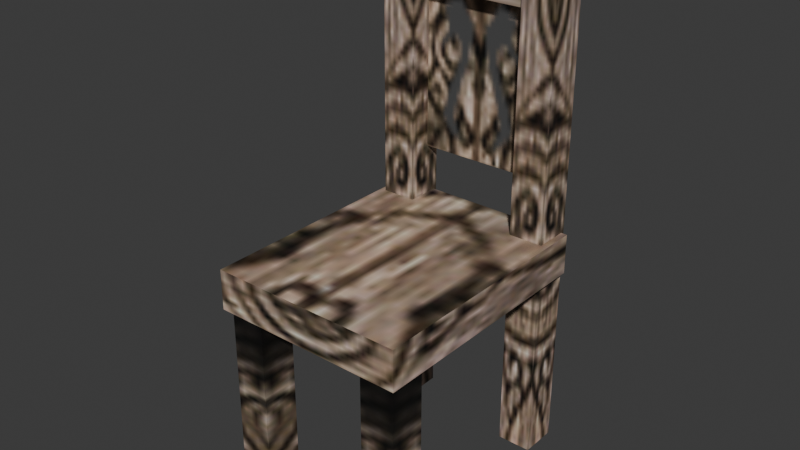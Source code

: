 # Source: source.blend  (saved by Blender 5.2.45; exported with 4.5.12 LTS)
import bpy
from mathutils import Matrix  # noqa: F401  (used for matrix-valued properties, if any)

bpy.ops.wm.read_factory_settings(use_empty=True)
scene = bpy.context.scene
scene.name = 'Furniture06'

# ---- collections
col_collection = bpy.data.collections.new('Collection'); scene.collection.children.link(col_collection)

# ---- images (referenced by path relative to the original .blend; pixels are not part of the script)
import os
ASSET_DIR = os.environ.get("B2B_ASSET_DIR", "")  # directory of the original .blend (textures are referenced by path, not embedded)
HERE = os.path.dirname(os.path.abspath(__file__))  # packed textures are extracted next to this script under _unpacked/

def load_image(name, relpath, width, height, colorspace="sRGB"):
    """Load a texture the original file referenced (path relative to the .blend, or extracted next to this script)."""
    p = next((c for c in (os.path.join(HERE, relpath), os.path.join(ASSET_DIR, relpath)) if relpath and os.path.exists(c)), "")
    if p:
        img = bpy.data.images.load(p, check_existing=True)
        img.name = name
    else:  # same state as the original file: an image datablock whose file is absent (Cycles renders it pink)
        img = bpy.data.images.new(name, width, height)
        img.source = "FILE"
        img.filepath = "//" + (relpath or name)
    img.colorspace_settings.name = colorspace
    return img
img_bookshelf_jpg = load_image('bookshelf.jpg', '_unpacked/bookshelf.53c343af.jpg', 128, 128, 'sRGB')
img_chair2_tga = load_image('chair2.tga', '_unpacked/chair2.169048b8.tga', 32, 32, 'sRGB')

# ---- materials (node trees are filled in below, after node groups)
mat_bookshelf_jpg = bpy.data.materials.new('bookshelf.jpg')
mat_bookshelf_jpg.diffuse_color = (0.854, 0.4134, 0.9857, 1.0)
mat_chair2_tga = bpy.data.materials.new('chair2.tga')
mat_chair2_tga.diffuse_color = (0.4534, 0.6541, 0.645, 1.0)

# ---- material node trees
mat_bookshelf_jpg.use_nodes = True; mat_bookshelf_jpg.node_tree.nodes.clear()
_N = mat_bookshelf_jpg.node_tree.nodes; _L = mat_bookshelf_jpg.node_tree.links
n0 = _N.new('ShaderNodeBsdfPrincipled'); n0.name = 'Principled BSDF'; n0.location = (-200, 100)
n0.inputs[10].default_value = 0.005
n1 = _N.new('ShaderNodeOutputMaterial'); n1.name = 'Material Output'; n1.location = (200, 100)
n2 = _N.new('ShaderNodeTexImage'); n2.name = 'Image Texture'; n2.location = (-600, 100)
n2.image = img_bookshelf_jpg
_L.new(n0.outputs[0], n1.inputs[0])
_L.new(n2.outputs[0], n0.inputs[0])
n1.is_active_output = True
mat_chair2_tga.use_nodes = True; mat_chair2_tga.node_tree.nodes.clear()
_N = mat_chair2_tga.node_tree.nodes; _L = mat_chair2_tga.node_tree.links
n0 = _N.new('ShaderNodeBsdfPrincipled'); n0.name = 'Principled BSDF'; n0.location = (-200, 100)
n0.inputs[10].default_value = 0.005
n1 = _N.new('ShaderNodeOutputMaterial'); n1.name = 'Material Output'; n1.location = (200, 100)
n2 = _N.new('ShaderNodeTexImage'); n2.name = 'Image Texture'; n2.location = (-600, 100)
n2.image = img_chair2_tga
_L.new(n0.outputs[0], n1.inputs[0])
_L.new(n2.outputs[0], n0.inputs[0])
_L.new(n2.outputs[1], n0.inputs[4])
n1.is_active_output = True

# ---- world
world_world = bpy.data.worlds.new('World'); scene.world = world_world
world_world.use_nodes = True; world_world.node_tree.nodes.clear()
_N = world_world.node_tree.nodes; _L = world_world.node_tree.links
n0 = _N.new('ShaderNodeOutputWorld'); n0.name = 'World Output'; n0.location = (200, 100)
n1 = _N.new('ShaderNodeBackground'); n1.name = 'Background'; n1.location = (-200, 100)
n1.inputs[0].default_value = (0.05088, 0.05088, 0.05088, 1.0)
_L.new(n1.outputs[0], n0.inputs[0])
n0.is_active_output = True
world_world.color = (0.05088, 0.05088, 0.05088)
world_world.sun_shadow_jitter_overblur = 0.0

# ---- meshes
me_furniture06 = bpy.data.meshes.new('Furniture06')
me_furniture06.from_pydata([(-19.65, 28.72, 110.9), (-19.65, 20.68, 110.9), (-12.2, 28.72, 110.9), (-12.2, 20.68, 110.9), (-12.2, 20.68, -0.0427), (-19.65, 20.68, -0.0427), (-12.2, 28.72, -0.0427), (-19.65, 28.72, -0.0427), (12.69, 28.72, 110.9), (12.69, 20.68, 110.9), (20.14, 28.72, 110.9), (20.14, 20.68, 110.9), (20.14, 20.68, -0.0427), (12.69, 20.68, -0.0427), (20.14, 28.72, -0.0427), (12.69, 28.72, -0.0427), (-12.2, -24.27, 41.07), (-19.65, -24.27, 41.07), (-12.2, -24.27, -0.0427), (-19.65, -24.27, -0.0427), (-12.2, -16.23, 41.07), (-12.2, -16.23, -0.0427), (-19.65, -16.23, 41.07), (-19.65, -16.23, -0.0427), (20.14, -24.27, 41.07), (12.69, -24.27, 41.07), (20.14, -24.27, -0.0427), (12.69, -24.27, -0.0427), (20.14, -16.23, 41.07), (20.14, -16.23, -0.0427), (12.69, -16.23, 41.07), (12.69, -16.23, -0.0427), (-20.84, 27.89, 49.78), (-20.84, -25.63, 49.78), (21.48, 27.89, 49.78), (21.48, -25.63, 49.78), (21.48, -25.63, 41.07), (-20.84, -25.63, 41.07), (21.48, 27.89, 41.07), (-20.84, 27.89, 41.07), (-13.33, 27.76, 95.46), (-13.33, 27.76, 101.5), (13.41, 27.76, 101.5), (13.41, 27.76, 95.46), (-13.33, 21.77, 101.5), (13.41, 21.77, 101.5), (-13.33, 21.77, 95.46), (13.41, 21.77, 95.46), (-12.95, 25.5, 60.65), (13.53, 25.5, 60.65), (13.53, 25.5, 96.09), (-12.95, 25.5, 96.09)], [], [(0, 1, 2), (3, 2, 1), (3, 1, 4), (5, 4, 1), (2, 3, 6), (4, 6, 3), (0, 2, 7), (6, 7, 2), (1, 0, 5), (7, 5, 0), (8, 9, 10), (11, 10, 9), (11, 9, 12), (13, 12, 9), (10, 11, 14), (12, 14, 11), (8, 10, 15), (14, 15, 10), (9, 8, 13), (15, 13, 8), (16, 17, 18), (19, 18, 17), (20, 16, 21), (18, 21, 16), (22, 20, 23), (21, 23, 20), (17, 22, 19), (23, 19, 22), (24, 25, 26), (27, 26, 25), (28, 24, 29), (26, 29, 24), (30, 28, 31), (29, 31, 28), (25, 30, 27), (31, 27, 30), (32, 33, 34), (35, 34, 33), (35, 33, 36), (37, 36, 33), (34, 35, 38), (36, 38, 35), (32, 34, 39), (38, 39, 34), (33, 32, 37), (39, 37, 32), (40, 41, 42), (42, 43, 40), (41, 44, 45), (45, 42, 41), (44, 46, 47), (47, 45, 44), (48, 49, 50), (50, 51, 48)])
me_furniture06.polygons.foreach_set('use_smooth', [True] * 54)
me_furniture06.polygons.foreach_set('material_index', [0, 0, 0, 0, 0, 0, 0, 0, 0, 0, 0, 0, 0, 0, 0, 0, 0, 0, 0, 0, 0, 0, 0, 0, 0, 0, 0, 0, 0, 0, 0, 0, 0, 0, 0, 0, 0, 0, 0, 0, 0, 0, 0, 0, 0, 0, 0, 0, 0, 0, 0, 0, 1, 1])
_k = set([(0, 1), (0, 2), (0, 5), (0, 7), (1, 3), (1, 4), (1, 5), (2, 3), (2, 6), (2, 7), (3, 4), (3, 6), (8, 9), (8, 10), (8, 13), (8, 15), (9, 11), (9, 12), (9, 13), (10, 11), (10, 14), (10, 15), (11, 12), (11, 14), (16, 18), (16, 21), (17, 18), (17, 19), (19, 22), (20, 21), (20, 23), (22, 23), (24, 26), (24, 29), (25, 26), (25, 27), (27, 30), (28, 29), (28, 31), (30, 31), (32, 33), (32, 34), (32, 37), (32, 39), (33, 35), (33, 36), (33, 37), (34, 35), (34, 38), (34, 39), (35, 36), (35, 38), (41, 42), (44, 45)])
me_furniture06.attributes.new('sharp_edge', 'BOOLEAN', 'EDGE').data.foreach_set('value', [ (min(e.vertices), max(e.vertices)) in _k for e in me_furniture06.edges])
_uv = me_furniture06.uv_layers.new(name='Float2')
_uv.uv.foreach_set('vector', [0.8138, 0.6933, 0.8138, 0.5676, 0.8877, 0.6933, 0.8877, 0.5676, 0.8877, 0.6933, 0.8138, 0.5676, 0.5461, 0.1008, 0.6369, 0.1008, 0.5461, 0.7966, 0.6369, 0.7966, 0.5461, 0.7966, 0.6369, 0.1008, 0.6372, 0.1008, 0.5461, 0.1008, 0.6372, 0.7966, 0.5461, 0.7966, 0.6372, 0.7966, 0.5461, 0.1008, 0.5461, 0.1008, 0.6372, 0.1008, 0.5461, 0.7966, 0.6372, 0.7966, 0.5461, 0.7966, 0.6372, 0.1008, 0.6369, 0.1008, 0.5461, 0.1008, 0.6369, 0.7966, 0.5461, 0.7966, 0.6369, 0.7966, 0.5461, 0.1008, 0.8149, 0.6933, 0.8149, 0.5676, 0.8888, 0.6933, 0.8888, 0.5676, 0.8888, 0.6933, 0.8149, 0.5676, 0.5466, 0.0996, 0.6373, 0.0996, 0.5466, 0.7953, 0.6373, 0.7953, 0.5466, 0.7953, 0.6373, 0.0996, 0.6376, 0.0996, 0.5466, 0.0996, 0.6376, 0.7953, 0.5466, 0.7953, 0.6376, 0.7953, 0.5466, 0.0996, 0.5463, 0.0996, 0.6376, 0.0996, 0.5463, 0.7953, 0.6376, 0.7953, 0.5463, 0.7953, 0.6376, 0.0996, 0.6373, 0.0996, 0.5463, 0.0996, 0.6373, 0.7953, 0.5463, 0.7953, 0.6373, 0.7953, 0.5463, 0.0996, 0.1429, 0.6713, 0.1841, 0.6713, 0.1429, 0.2973, 0.1841, 0.2973, 0.1429, 0.2973, 0.1841, 0.6713, 0.1838, 0.6713, 0.1429, 0.6713, 0.1838, 0.2973, 0.1429, 0.2973, 0.1838, 0.2973, 0.1429, 0.6713, 0.1429, 0.6713, 0.1838, 0.6713, 0.1429, 0.2973, 0.1838, 0.2973, 0.1429, 0.2973, 0.1838, 0.6713, 0.1841, 0.6713, 0.1429, 0.6713, 0.1841, 0.2973, 0.1429, 0.2973, 0.1841, 0.2973, 0.1429, 0.6713, 0.143, 0.6713, 0.1843, 0.6713, 0.143, 0.2973, 0.1843, 0.2973, 0.143, 0.2973, 0.1843, 0.6713, 0.184, 0.6713, 0.143, 0.6713, 0.184, 0.2973, 0.143, 0.2973, 0.184, 0.2973, 0.143, 0.6713, 0.1432, 0.6713, 0.184, 0.6713, 0.1432, 0.2973, 0.184, 0.2973, 0.1432, 0.2973, 0.184, 0.6713, 0.1843, 0.6713, 0.1432, 0.6713, 0.1843, 0.2973, 0.1432, 0.2973, 0.1843, 0.2973, 0.1432, 0.6713, 0.234, 0.5584, 0.234, 0.3304, 0.4561, 0.5584, 0.4561, 0.3304, 0.4561, 0.5584, 0.234, 0.3304, 0.6037, 0.6089, 0.6037, 0.341, 0.6804, 0.6089, 0.6804, 0.341, 0.6804, 0.6089, 0.6037, 0.341, 0.6037, 0.8764, 0.6037, 0.6089, 0.6804, 0.8764, 0.6804, 0.6089, 0.6804, 0.8764, 0.6037, 0.6089, 0.6037, 0.6085, 0.6037, 0.8764, 0.6804, 0.6085, 0.6804, 0.8764, 0.6804, 0.6085, 0.6037, 0.8764, 0.6037, 0.341, 0.6037, 0.6085, 0.6804, 0.341, 0.6804, 0.6085, 0.6804, 0.341, 0.6037, 0.6085, 0.9848, 0.9823, 0.9086, 0.9823, 0.9086, 0.9139, 0.9086, 0.9139, 0.9848, 0.9139, 0.9848, 0.9823, 0.9086, 0.9823, 0.8079, 0.9823, 0.8079, 0.9139, 0.8079, 0.9139, 0.9086, 0.9139, 0.9086, 0.9823, 0.8079, 0.9823, 0.7374, 0.9823, 0.7374, 0.9139, 0.7374, 0.9139, 0.8079, 0.9139, 0.8079, 0.9823, 0.0005, 0.0005, 0.9995, 0.0005, 0.9995, 0.9995, 0.9995, 0.9995, 0.0005, 0.9995, 0.0005, 0.0005])
me_furniture06.materials.append(mat_bookshelf_jpg)
me_furniture06.materials.append(mat_chair2_tga)
me_furniture06.update()
me_furniture06.normals_split_custom_set([tuple(v) for v in zip(*[iter([0.0, 0.0, 1.0, 0.0, 0.0, 1.0, 0.0, 0.0, 1.0, 0.0, 0.0, 1.0, 0.0, 0.0, 1.0, 0.0, 0.0, 1.0, 0.0, -1.0, 0.0, 0.0, -1.0, 0.0, 0.0, -1.0, 0.0, 0.0, -1.0, 0.0, 0.0, -1.0, 0.0, 0.0, -1.0, 0.0, 1.0, 0.0, 0.0, 1.0, 0.0, 0.0, 1.0, 0.0, 0.0, 1.0, 0.0, 0.0, 1.0, 0.0, 0.0, 1.0, 0.0, 0.0, 0.0, 1.0, 0.0, 0.0, 1.0, 0.0, 0.0, 1.0, 0.0, 0.0, 1.0, 0.0, 0.0, 1.0, 0.0, 0.0, 1.0, 0.0, -1.0, 0.0, 0.0, -1.0, 0.0, 0.0, -1.0, 0.0, 0.0, -1.0, 0.0, 0.0, -1.0, 0.0, 0.0, -1.0, 0.0, 0.0, 0.0, 0.0, 1.0, 0.0, 0.0, 1.0, 0.0, 0.0, 1.0, 0.0, 0.0, 1.0, 0.0, 0.0, 1.0, 0.0, 0.0, 1.0, 0.0, -1.0, 0.0, 0.0, -1.0, 0.0, 0.0, -1.0, 0.0, 0.0, -1.0, 0.0, 0.0, -1.0, 0.0, 0.0, -1.0, 0.0, 1.0, 0.0, 0.0, 1.0, 0.0, 0.0, 1.0, 0.0, 0.0, 1.0, 0.0, 0.0, 1.0, 0.0, 0.0, 1.0, 0.0, 0.0, 0.0, 1.0, 0.0, 0.0, 1.0, 0.0, 0.0, 1.0, 0.0, 0.0, 1.0, 0.0, 0.0, 1.0, 0.0, 0.0, 1.0, 0.0, -1.0, 0.0, 0.0, -1.0, 0.0, 0.0, -1.0, 0.0, 0.0, -1.0, 0.0, 0.0, -1.0, 0.0, 0.0, -1.0, 0.0, 0.0, 0.0, -1.0, 0.0, 0.0, -1.0, 0.0, 0.0, -1.0, 0.0, 0.0, -1.0, 0.0, 0.0, -1.0, 0.0, 0.0, -1.0, 0.0, 1.0, 0.0, 0.0, 1.0, 0.0, 0.0, 1.0, 0.0, 0.0, 1.0, 0.0, 0.0, 1.0, 0.0, 0.0, 1.0, 0.0, 0.0, 0.0, 1.0, 0.0, 0.0, 1.0, 0.0, 0.0, 1.0, 0.0, 0.0, 1.0, 0.0, 0.0, 1.0, 0.0, 0.0, 1.0, 0.0, -1.0, 0.0, 0.0, -1.0, 0.0, 0.0, -1.0, 0.0, 0.0, -1.0, 0.0, 0.0, -1.0, 0.0, 0.0, -1.0, 0.0, 0.0, 0.0, -1.0, 0.0, 0.0, -1.0, 0.0, 0.0, -1.0, 0.0, 0.0, -1.0, 0.0, 0.0, -1.0, 0.0, 0.0, -1.0, 0.0, 1.0, 0.0, 0.0, 1.0, 0.0, 0.0, 1.0, 0.0, 0.0, 1.0, 0.0, 0.0, 1.0, 0.0, 0.0, 1.0, 0.0, 0.0, 0.0, 1.0, 0.0, 0.0, 1.0, 0.0, 0.0, 1.0, 0.0, 0.0, 1.0, 0.0, 0.0, 1.0, 0.0, 0.0, 1.0, 0.0, -1.0, 0.0, 0.0, -1.0, 0.0, 0.0, -1.0, 0.0, 0.0, -1.0, 0.0, 0.0, -1.0, 0.0, 0.0, -1.0, 0.0, 0.0, 0.0, 0.0, 1.0, 0.0, 0.0, 1.0, 0.0, 0.0, 1.0, 0.0, 0.0, 1.0, 0.0, 0.0, 1.0, 0.0, 0.0, 1.0, 0.0, -1.0, 0.0, 0.0, -1.0, 0.0, 0.0, -1.0, 0.0, 0.0, -1.0, 0.0, 0.0, -1.0, 0.0, 0.0, -1.0, 0.0, 1.0, 0.0, 0.0, 1.0, 0.0, 0.0, 1.0, 0.0, 0.0, 1.0, 6.546e-08, 0.0, 1.0, 6.546e-08, 0.0, 1.0, 6.546e-08, 0.0, 0.0, 1.0, 0.0, 0.0, 1.0, 0.0, 0.0, 1.0, 0.0, 0.0, 1.0, 0.0, 0.0, 1.0, 0.0, 0.0, 1.0, 0.0, -1.0, 0.0, 0.0, -1.0, 0.0, 0.0, -1.0, 0.0, 0.0, -1.0, 0.0, 0.0, -1.0, 0.0, 0.0, -1.0, 0.0, 0.0, 0.0, 1.0, 0.0, 0.0, 1.0, 0.0, 0.0, 1.0, 0.0, 0.0, 1.0, 0.0, 0.0, 1.0, 0.0, 0.0, 1.0, 0.0, 0.0, -1.655e-05, 1.0, 0.0, -1.655e-05, 1.0, 0.0, -1.655e-05, 1.0, 0.0, -1.655e-05, 1.0, 0.0, -1.655e-05, 1.0, 0.0, -1.655e-05, 1.0, 0.0, -1.0, 0.0, 0.0, -1.0, 0.0, 0.0, -1.0, 0.0, 0.0, -1.0, 0.0, 0.0, -1.0, 0.0, 0.0, -1.0, 0.0, 0.0, -1.0, 0.0, 0.0, -1.0, 0.0, 0.0, -1.0, 0.0, 0.0, -1.0, 0.0, 0.0, -1.0, 0.0, 0.0, -1.0, 0.0])] * 3)])
arm_furniture06_skeleton = bpy.data.armatures.new('Furniture06_skeleton')  # bones are not reproduced

# ---- objects
ob_furniture06_skeleton = bpy.data.objects.new('Furniture06_skeleton', arm_furniture06_skeleton)
ob_furniture06 = bpy.data.objects.new('Furniture06', me_furniture06)

# ---- transforms, parenting, visibility, modifiers, constraints
ob_furniture06_skeleton.location = (0.0, 0.0, 0.0)
ob_furniture06_skeleton.show_in_front = True
ob_furniture06.parent = ob_furniture06_skeleton
ob_furniture06.location = (0.0, 0.0, 0.0)
_vg = ob_furniture06.vertex_groups.new(name='Box11')
_vg.add([0, 1, 2, 3, 4, 5, 6, 7, 8, 9, 10, 11, 12, 13, 14, 15, 16, 17, 18, 19, 20, 21, 22, 23, 24, 25, 26, 27, 28, 29, 30, 31, 32, 33, 34, 35, 36, 37, 38, 39, 40, 41, 42, 43, 44, 45, 46, 47, 48, 49, 50, 51], 1.0, 'REPLACE')
_m = ob_furniture06.modifiers.new('Armature', 'ARMATURE')
_m.object = ob_furniture06_skeleton

# ---- collection membership
scene.collection.objects.link(ob_furniture06_skeleton)
scene.collection.objects.link(ob_furniture06)

# ---- scene / render settings (as saved in the file)
scene.frame_start = 0; scene.frame_end = 0; scene.frame_set(0)
scene.render.engine = 'BLENDER_EEVEE_NEXT'
scene.render.bake_bias = 0.0
scene.render.bake_samples = 0
scene.render.compositor_device = 'GPU'
scene.eevee.use_volume_custom_range = False
scene.eevee.fast_gi_thickness_near = 0.1
scene.eevee.fast_gi_thickness_far = 0.0
scene.eevee.ray_tracing_options.screen_trace_thickness = 0.1
bpy.context.view_layer.update()

# ---- added for rendering (the .blend has no active camera and no usable light): camera, sun
cam_auto = bpy.data.cameras.new('AutoCamera')
cam_auto.lens = 50.0
cam_auto.sensor_width = 36.0
cam_auto.clip_end = 2119.77
ob_auto_camera = bpy.data.objects.new('AutoCamera', cam_auto)
scene.collection.objects.link(ob_auto_camera)
ob_auto_camera.location = (121.105, -143.397, 152.035)
ob_auto_camera.rotation_euler = (1.09748, -7.21219e-08, 0.694738)
scene.camera = ob_auto_camera
light_auto_sun = bpy.data.lights.new('AutoSun', 'SUN')
light_auto_sun.energy = 3.0
light_auto_sun.angle = 0.0523599
ob_auto_sun = bpy.data.objects.new('AutoSun', light_auto_sun)
scene.collection.objects.link(ob_auto_sun)
ob_auto_sun.rotation_euler = (0.872665, 0.174533, 0.523599)
bpy.context.view_layer.update()
